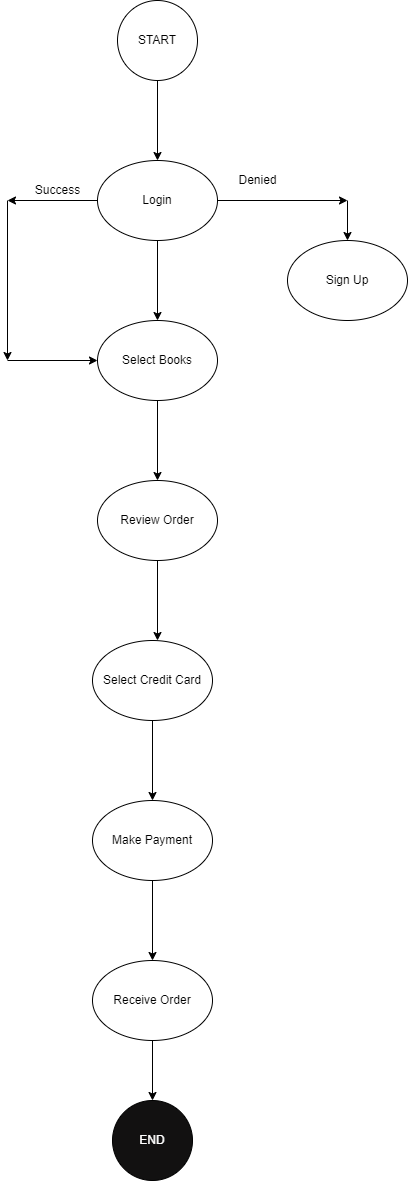

The diagram above was exported from draw.io. Its source (the exported page's mxGraphModel, read from the mxfile embedded in the PNG):
<mxGraphModel dx="1434" dy="764" grid="1" gridSize="10" guides="1" tooltips="1" connect="1" arrows="1" fold="1" page="1" pageScale="1" pageWidth="850" pageHeight="1100" math="0" shadow="0">
  <root>
    <mxCell id="0" />
    <mxCell id="1" parent="0" />
    <mxCell id="q2V8MuL-o6OYriDtRcPd-1" value="START" style="ellipse;whiteSpace=wrap;html=1;aspect=fixed;" vertex="1" parent="1">
      <mxGeometry x="380" width="80" height="80" as="geometry" />
    </mxCell>
    <mxCell id="q2V8MuL-o6OYriDtRcPd-2" value="" style="endArrow=classic;html=1;rounded=0;exitX=0.5;exitY=1;exitDx=0;exitDy=0;" edge="1" parent="1" source="q2V8MuL-o6OYriDtRcPd-1">
      <mxGeometry width="50" height="50" relative="1" as="geometry">
        <mxPoint x="440" y="160" as="sourcePoint" />
        <mxPoint x="420" y="160" as="targetPoint" />
      </mxGeometry>
    </mxCell>
    <mxCell id="q2V8MuL-o6OYriDtRcPd-4" value="" style="endArrow=classic;html=1;rounded=0;exitX=0.5;exitY=1;exitDx=0;exitDy=0;" edge="1" parent="1">
      <mxGeometry width="50" height="50" relative="1" as="geometry">
        <mxPoint x="420" y="240" as="sourcePoint" />
        <mxPoint x="420" y="320" as="targetPoint" />
      </mxGeometry>
    </mxCell>
    <mxCell id="q2V8MuL-o6OYriDtRcPd-5" value="Login" style="ellipse;whiteSpace=wrap;html=1;" vertex="1" parent="1">
      <mxGeometry x="360" y="160" width="120" height="80" as="geometry" />
    </mxCell>
    <mxCell id="q2V8MuL-o6OYriDtRcPd-6" value="Select Books" style="ellipse;whiteSpace=wrap;html=1;" vertex="1" parent="1">
      <mxGeometry x="360" y="320" width="120" height="80" as="geometry" />
    </mxCell>
    <mxCell id="q2V8MuL-o6OYriDtRcPd-7" value="" style="endArrow=classic;html=1;rounded=0;" edge="1" parent="1">
      <mxGeometry width="50" height="50" relative="1" as="geometry">
        <mxPoint x="280" y="200" as="sourcePoint" />
        <mxPoint x="270" y="200" as="targetPoint" />
        <Array as="points">
          <mxPoint x="360" y="200" />
        </Array>
      </mxGeometry>
    </mxCell>
    <mxCell id="q2V8MuL-o6OYriDtRcPd-8" value="Success" style="text;html=1;align=center;verticalAlign=middle;resizable=0;points=[];autosize=1;strokeColor=none;fillColor=none;" vertex="1" parent="1">
      <mxGeometry x="285" y="175" width="70" height="30" as="geometry" />
    </mxCell>
    <mxCell id="q2V8MuL-o6OYriDtRcPd-9" value="" style="endArrow=classic;html=1;rounded=0;" edge="1" parent="1">
      <mxGeometry width="50" height="50" relative="1" as="geometry">
        <mxPoint x="270" y="200" as="sourcePoint" />
        <mxPoint x="270" y="360" as="targetPoint" />
      </mxGeometry>
    </mxCell>
    <mxCell id="q2V8MuL-o6OYriDtRcPd-10" value="" style="endArrow=classic;html=1;rounded=0;" edge="1" parent="1">
      <mxGeometry width="50" height="50" relative="1" as="geometry">
        <mxPoint x="270" y="360" as="sourcePoint" />
        <mxPoint x="360" y="360" as="targetPoint" />
      </mxGeometry>
    </mxCell>
    <mxCell id="q2V8MuL-o6OYriDtRcPd-11" value="Sign Up" style="ellipse;whiteSpace=wrap;html=1;" vertex="1" parent="1">
      <mxGeometry x="550" y="240" width="120" height="80" as="geometry" />
    </mxCell>
    <mxCell id="q2V8MuL-o6OYriDtRcPd-12" value="" style="endArrow=classic;html=1;rounded=0;" edge="1" parent="1">
      <mxGeometry width="50" height="50" relative="1" as="geometry">
        <mxPoint x="480" y="200" as="sourcePoint" />
        <mxPoint x="610" y="200" as="targetPoint" />
      </mxGeometry>
    </mxCell>
    <mxCell id="q2V8MuL-o6OYriDtRcPd-13" value="" style="endArrow=classic;html=1;rounded=0;entryX=0.5;entryY=0;entryDx=0;entryDy=0;" edge="1" parent="1" target="q2V8MuL-o6OYriDtRcPd-11">
      <mxGeometry width="50" height="50" relative="1" as="geometry">
        <mxPoint x="610" y="200" as="sourcePoint" />
        <mxPoint x="680" y="170" as="targetPoint" />
      </mxGeometry>
    </mxCell>
    <mxCell id="q2V8MuL-o6OYriDtRcPd-14" value="Denied" style="text;html=1;align=center;verticalAlign=middle;resizable=0;points=[];autosize=1;strokeColor=none;fillColor=none;" vertex="1" parent="1">
      <mxGeometry x="490" y="165" width="60" height="30" as="geometry" />
    </mxCell>
    <mxCell id="q2V8MuL-o6OYriDtRcPd-15" value="" style="endArrow=classic;html=1;rounded=0;exitX=0.5;exitY=1;exitDx=0;exitDy=0;" edge="1" parent="1" source="q2V8MuL-o6OYriDtRcPd-6">
      <mxGeometry width="50" height="50" relative="1" as="geometry">
        <mxPoint x="400" y="480" as="sourcePoint" />
        <mxPoint x="420" y="480" as="targetPoint" />
      </mxGeometry>
    </mxCell>
    <mxCell id="q2V8MuL-o6OYriDtRcPd-16" value="Review Order" style="ellipse;whiteSpace=wrap;html=1;" vertex="1" parent="1">
      <mxGeometry x="360" y="480" width="120" height="80" as="geometry" />
    </mxCell>
    <mxCell id="q2V8MuL-o6OYriDtRcPd-17" value="" style="endArrow=classic;html=1;rounded=0;exitX=0.5;exitY=1;exitDx=0;exitDy=0;" edge="1" parent="1" source="q2V8MuL-o6OYriDtRcPd-16">
      <mxGeometry width="50" height="50" relative="1" as="geometry">
        <mxPoint x="420" y="640" as="sourcePoint" />
        <mxPoint x="420" y="640" as="targetPoint" />
      </mxGeometry>
    </mxCell>
    <mxCell id="q2V8MuL-o6OYriDtRcPd-18" value="Select Credit Card" style="ellipse;whiteSpace=wrap;html=1;" vertex="1" parent="1">
      <mxGeometry x="355" y="640" width="120" height="80" as="geometry" />
    </mxCell>
    <mxCell id="q2V8MuL-o6OYriDtRcPd-19" value="" style="endArrow=classic;html=1;rounded=0;exitX=0.5;exitY=1;exitDx=0;exitDy=0;" edge="1" parent="1" source="q2V8MuL-o6OYriDtRcPd-18">
      <mxGeometry width="50" height="50" relative="1" as="geometry">
        <mxPoint x="400" y="800" as="sourcePoint" />
        <mxPoint x="415" y="800" as="targetPoint" />
      </mxGeometry>
    </mxCell>
    <mxCell id="q2V8MuL-o6OYriDtRcPd-20" value="Make Payment" style="ellipse;whiteSpace=wrap;html=1;" vertex="1" parent="1">
      <mxGeometry x="355" y="800" width="120" height="80" as="geometry" />
    </mxCell>
    <mxCell id="q2V8MuL-o6OYriDtRcPd-21" value="" style="endArrow=classic;html=1;rounded=0;" edge="1" parent="1" source="q2V8MuL-o6OYriDtRcPd-20">
      <mxGeometry width="50" height="50" relative="1" as="geometry">
        <mxPoint x="415" y="930" as="sourcePoint" />
        <mxPoint x="415" y="960" as="targetPoint" />
      </mxGeometry>
    </mxCell>
    <mxCell id="q2V8MuL-o6OYriDtRcPd-22" value="Receive Order" style="ellipse;whiteSpace=wrap;html=1;" vertex="1" parent="1">
      <mxGeometry x="355" y="960" width="120" height="80" as="geometry" />
    </mxCell>
    <mxCell id="q2V8MuL-o6OYriDtRcPd-23" value="" style="endArrow=classic;html=1;rounded=0;exitX=0.5;exitY=1;exitDx=0;exitDy=0;" edge="1" parent="1" source="q2V8MuL-o6OYriDtRcPd-22">
      <mxGeometry width="50" height="50" relative="1" as="geometry">
        <mxPoint x="370" y="1100" as="sourcePoint" />
        <mxPoint x="415" y="1100" as="targetPoint" />
        <Array as="points" />
      </mxGeometry>
    </mxCell>
    <mxCell id="q2V8MuL-o6OYriDtRcPd-24" value="END" style="ellipse;whiteSpace=wrap;html=1;aspect=fixed;strokeColor=#000000;fillColor=#121111;fontColor=#FFFFFF;" vertex="1" parent="1">
      <mxGeometry x="375" y="1100" width="80" height="80" as="geometry" />
    </mxCell>
  </root>
</mxGraphModel>